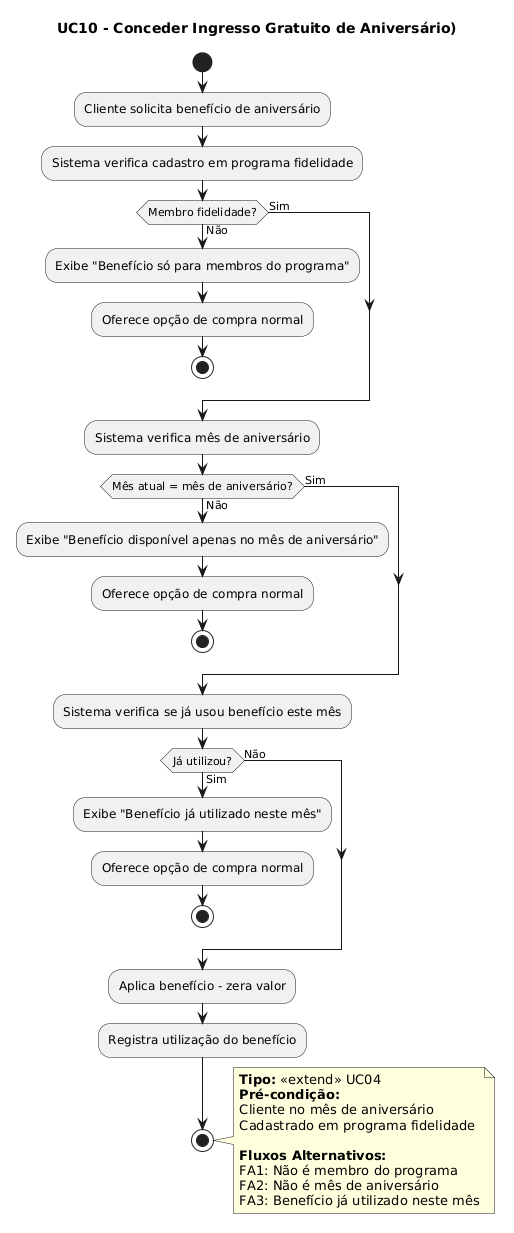

The diagram above was rendered by PlantUML. Its source (embedded in the PNG):
@startuml
title UC10 - Conceder Ingresso Gratuito de Aniversário)

start
:Cliente solicita benefício de aniversário;
:Sistema verifica cadastro em programa fidelidade;

if (Membro fidelidade?) then (Não)
  :Exibe "Benefício só para membros do programa";
  :Oferece opção de compra normal;
  stop
else (Sim)
endif

:Sistema verifica mês de aniversário;

if (Mês atual = mês de aniversário?) then (Não)
  :Exibe "Benefício disponível apenas no mês de aniversário";
  :Oferece opção de compra normal;
  stop
else (Sim)
endif

:Sistema verifica se já usou benefício este mês;

if (Já utilizou?) then (Sim)
  :Exibe "Benefício já utilizado neste mês";
  :Oferece opção de compra normal;
  stop
else (Não)
endif

:Aplica benefício - zera valor;
:Registra utilização do benefício;
stop

note right
  **Tipo:** <<extend>> UC04
  **Pré-condição:**
  Cliente no mês de aniversário
  Cadastrado em programa fidelidade
  
  **Fluxos Alternativos:**
  FA1: Não é membro do programa
  FA2: Não é mês de aniversário
  FA3: Benefício já utilizado neste mês
end note
@enduml